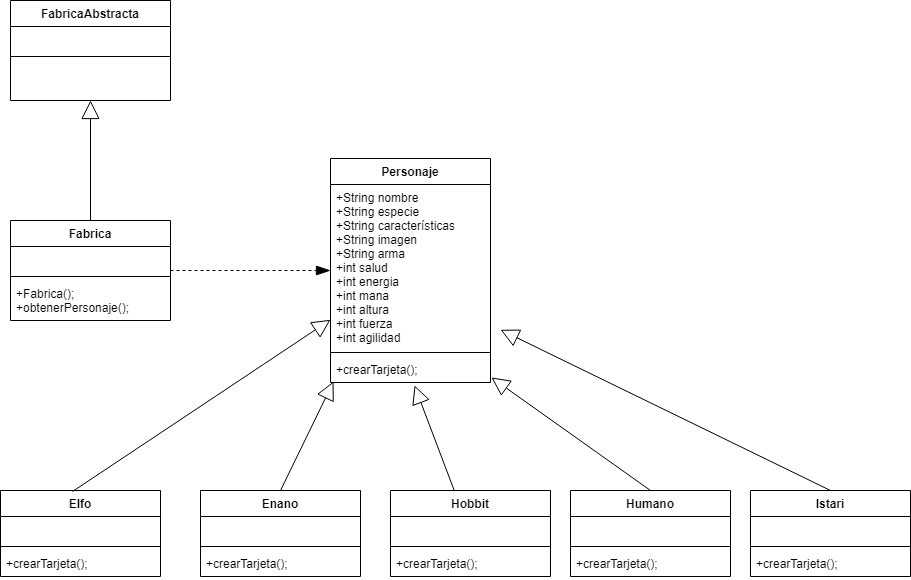

The diagram above was exported from draw.io. Its source (the exported page's mxGraphModel, read from the mxfile embedded in the PNG):
<mxGraphModel dx="41" dy="1651" grid="1" gridSize="10" guides="1" tooltips="1" connect="1" arrows="1" fold="1" page="1" pageScale="1" pageWidth="827" pageHeight="1169" math="0" shadow="0">
  <root>
    <mxCell id="r16jr48wKA6p0D5_JZsJ-0" />
    <mxCell id="r16jr48wKA6p0D5_JZsJ-1" parent="r16jr48wKA6p0D5_JZsJ-0" />
    <mxCell id="r16jr48wKA6p0D5_JZsJ-2" value="Personaje" style="swimlane;fontStyle=1;align=center;verticalAlign=top;childLayout=stackLayout;horizontal=1;startSize=26;horizontalStack=0;resizeParent=1;resizeParentMax=0;resizeLast=0;collapsible=1;marginBottom=0;" parent="r16jr48wKA6p0D5_JZsJ-1" vertex="1">
      <mxGeometry x="1180" y="-302" width="160" height="224" as="geometry" />
    </mxCell>
    <mxCell id="r16jr48wKA6p0D5_JZsJ-3" value="+String nombre&#10;+String especie&#10;+String características&#10;+String imagen&#10;+String arma&#10;+int salud&#10;+int energia&#10;+int mana&#10;+int altura&#10;+int fuerza&#10;+int agilidad" style="text;strokeColor=none;fillColor=none;align=left;verticalAlign=top;spacingLeft=4;spacingRight=4;overflow=hidden;rotatable=0;points=[[0,0.5],[1,0.5]];portConstraint=eastwest;" parent="r16jr48wKA6p0D5_JZsJ-2" vertex="1">
      <mxGeometry y="26" width="160" height="164" as="geometry" />
    </mxCell>
    <mxCell id="r16jr48wKA6p0D5_JZsJ-4" value="" style="line;strokeWidth=1;fillColor=none;align=left;verticalAlign=middle;spacingTop=-1;spacingLeft=3;spacingRight=3;rotatable=0;labelPosition=right;points=[];portConstraint=eastwest;" parent="r16jr48wKA6p0D5_JZsJ-2" vertex="1">
      <mxGeometry y="190" width="160" height="8" as="geometry" />
    </mxCell>
    <mxCell id="r16jr48wKA6p0D5_JZsJ-5" value="+crearTarjeta();" style="text;strokeColor=none;fillColor=none;align=left;verticalAlign=top;spacingLeft=4;spacingRight=4;overflow=hidden;rotatable=0;points=[[0,0.5],[1,0.5]];portConstraint=eastwest;" parent="r16jr48wKA6p0D5_JZsJ-2" vertex="1">
      <mxGeometry y="198" width="160" height="26" as="geometry" />
    </mxCell>
    <mxCell id="r16jr48wKA6p0D5_JZsJ-6" value="Fabrica" style="swimlane;fontStyle=1;align=center;verticalAlign=top;childLayout=stackLayout;horizontal=1;startSize=26;horizontalStack=0;resizeParent=1;resizeParentMax=0;resizeLast=0;collapsible=1;marginBottom=0;" parent="r16jr48wKA6p0D5_JZsJ-1" vertex="1">
      <mxGeometry x="860" y="-240" width="160" height="100" as="geometry" />
    </mxCell>
    <mxCell id="r16jr48wKA6p0D5_JZsJ-7" value=" " style="text;strokeColor=none;fillColor=none;align=left;verticalAlign=top;spacingLeft=4;spacingRight=4;overflow=hidden;rotatable=0;points=[[0,0.5],[1,0.5]];portConstraint=eastwest;" parent="r16jr48wKA6p0D5_JZsJ-6" vertex="1">
      <mxGeometry y="26" width="160" height="26" as="geometry" />
    </mxCell>
    <mxCell id="r16jr48wKA6p0D5_JZsJ-8" value="" style="line;strokeWidth=1;fillColor=none;align=left;verticalAlign=middle;spacingTop=-1;spacingLeft=3;spacingRight=3;rotatable=0;labelPosition=right;points=[];portConstraint=eastwest;" parent="r16jr48wKA6p0D5_JZsJ-6" vertex="1">
      <mxGeometry y="52" width="160" height="8" as="geometry" />
    </mxCell>
    <mxCell id="r16jr48wKA6p0D5_JZsJ-9" value="+Fabrica();&#10;+obtenerPersonaje();" style="text;strokeColor=none;fillColor=none;align=left;verticalAlign=top;spacingLeft=4;spacingRight=4;overflow=hidden;rotatable=0;points=[[0,0.5],[1,0.5]];portConstraint=eastwest;" parent="r16jr48wKA6p0D5_JZsJ-6" vertex="1">
      <mxGeometry y="60" width="160" height="40" as="geometry" />
    </mxCell>
    <mxCell id="r16jr48wKA6p0D5_JZsJ-10" value="Elfo" style="swimlane;fontStyle=1;align=center;verticalAlign=top;childLayout=stackLayout;horizontal=1;startSize=26;horizontalStack=0;resizeParent=1;resizeParentMax=0;resizeLast=0;collapsible=1;marginBottom=0;" parent="r16jr48wKA6p0D5_JZsJ-1" vertex="1">
      <mxGeometry x="850" y="30" width="160" height="86" as="geometry" />
    </mxCell>
    <mxCell id="r16jr48wKA6p0D5_JZsJ-11" value=" " style="text;strokeColor=none;fillColor=none;align=left;verticalAlign=top;spacingLeft=4;spacingRight=4;overflow=hidden;rotatable=0;points=[[0,0.5],[1,0.5]];portConstraint=eastwest;" parent="r16jr48wKA6p0D5_JZsJ-10" vertex="1">
      <mxGeometry y="26" width="160" height="26" as="geometry" />
    </mxCell>
    <mxCell id="r16jr48wKA6p0D5_JZsJ-12" value="" style="line;strokeWidth=1;fillColor=none;align=left;verticalAlign=middle;spacingTop=-1;spacingLeft=3;spacingRight=3;rotatable=0;labelPosition=right;points=[];portConstraint=eastwest;" parent="r16jr48wKA6p0D5_JZsJ-10" vertex="1">
      <mxGeometry y="52" width="160" height="8" as="geometry" />
    </mxCell>
    <mxCell id="r16jr48wKA6p0D5_JZsJ-13" value="+crearTarjeta();" style="text;strokeColor=none;fillColor=none;align=left;verticalAlign=top;spacingLeft=4;spacingRight=4;overflow=hidden;rotatable=0;points=[[0,0.5],[1,0.5]];portConstraint=eastwest;" parent="r16jr48wKA6p0D5_JZsJ-10" vertex="1">
      <mxGeometry y="60" width="160" height="26" as="geometry" />
    </mxCell>
    <mxCell id="r16jr48wKA6p0D5_JZsJ-14" value="FabricaAbstracta" style="swimlane;fontStyle=1;align=center;verticalAlign=top;childLayout=stackLayout;horizontal=1;startSize=26;horizontalStack=0;resizeParent=1;resizeParentMax=0;resizeLast=0;collapsible=1;marginBottom=0;" parent="r16jr48wKA6p0D5_JZsJ-1" vertex="1">
      <mxGeometry x="860" y="-460" width="160" height="100" as="geometry" />
    </mxCell>
    <mxCell id="r16jr48wKA6p0D5_JZsJ-15" value=" " style="text;strokeColor=none;fillColor=none;align=left;verticalAlign=top;spacingLeft=4;spacingRight=4;overflow=hidden;rotatable=0;points=[[0,0.5],[1,0.5]];portConstraint=eastwest;" parent="r16jr48wKA6p0D5_JZsJ-14" vertex="1">
      <mxGeometry y="26" width="160" height="26" as="geometry" />
    </mxCell>
    <mxCell id="r16jr48wKA6p0D5_JZsJ-16" value="" style="line;strokeWidth=1;fillColor=none;align=left;verticalAlign=middle;spacingTop=-1;spacingLeft=3;spacingRight=3;rotatable=0;labelPosition=right;points=[];portConstraint=eastwest;" parent="r16jr48wKA6p0D5_JZsJ-14" vertex="1">
      <mxGeometry y="52" width="160" height="8" as="geometry" />
    </mxCell>
    <mxCell id="r16jr48wKA6p0D5_JZsJ-17" value=" " style="text;strokeColor=none;fillColor=none;align=left;verticalAlign=top;spacingLeft=4;spacingRight=4;overflow=hidden;rotatable=0;points=[[0,0.5],[1,0.5]];portConstraint=eastwest;" parent="r16jr48wKA6p0D5_JZsJ-14" vertex="1">
      <mxGeometry y="60" width="160" height="40" as="geometry" />
    </mxCell>
    <mxCell id="r16jr48wKA6p0D5_JZsJ-18" value="" style="endArrow=block;endSize=16;endFill=0;html=1;rounded=0;strokeWidth=1;" parent="r16jr48wKA6p0D5_JZsJ-1" source="r16jr48wKA6p0D5_JZsJ-6" target="r16jr48wKA6p0D5_JZsJ-17" edge="1">
      <mxGeometry width="160" relative="1" as="geometry">
        <mxPoint x="1100" y="-270" as="sourcePoint" />
        <mxPoint x="1260" y="-270" as="targetPoint" />
      </mxGeometry>
    </mxCell>
    <mxCell id="r16jr48wKA6p0D5_JZsJ-19" value="" style="endArrow=blockThin;dashed=1;endFill=1;endSize=12;html=1;rounded=0;strokeWidth=1;" parent="r16jr48wKA6p0D5_JZsJ-1" source="r16jr48wKA6p0D5_JZsJ-6" target="r16jr48wKA6p0D5_JZsJ-2" edge="1">
      <mxGeometry width="160" relative="1" as="geometry">
        <mxPoint x="1100" y="-270" as="sourcePoint" />
        <mxPoint x="1260" y="-270" as="targetPoint" />
      </mxGeometry>
    </mxCell>
    <mxCell id="X0vn5Mrcoy292xZSh-c6-0" value="Istari" style="swimlane;fontStyle=1;align=center;verticalAlign=top;childLayout=stackLayout;horizontal=1;startSize=26;horizontalStack=0;resizeParent=1;resizeParentMax=0;resizeLast=0;collapsible=1;marginBottom=0;" parent="r16jr48wKA6p0D5_JZsJ-1" vertex="1">
      <mxGeometry x="1600" y="30" width="160" height="86" as="geometry" />
    </mxCell>
    <mxCell id="X0vn5Mrcoy292xZSh-c6-1" value=" " style="text;strokeColor=none;fillColor=none;align=left;verticalAlign=top;spacingLeft=4;spacingRight=4;overflow=hidden;rotatable=0;points=[[0,0.5],[1,0.5]];portConstraint=eastwest;" parent="X0vn5Mrcoy292xZSh-c6-0" vertex="1">
      <mxGeometry y="26" width="160" height="26" as="geometry" />
    </mxCell>
    <mxCell id="X0vn5Mrcoy292xZSh-c6-2" value="" style="line;strokeWidth=1;fillColor=none;align=left;verticalAlign=middle;spacingTop=-1;spacingLeft=3;spacingRight=3;rotatable=0;labelPosition=right;points=[];portConstraint=eastwest;" parent="X0vn5Mrcoy292xZSh-c6-0" vertex="1">
      <mxGeometry y="52" width="160" height="8" as="geometry" />
    </mxCell>
    <mxCell id="X0vn5Mrcoy292xZSh-c6-3" value="+crearTarjeta();" style="text;strokeColor=none;fillColor=none;align=left;verticalAlign=top;spacingLeft=4;spacingRight=4;overflow=hidden;rotatable=0;points=[[0,0.5],[1,0.5]];portConstraint=eastwest;" parent="X0vn5Mrcoy292xZSh-c6-0" vertex="1">
      <mxGeometry y="60" width="160" height="26" as="geometry" />
    </mxCell>
    <mxCell id="X0vn5Mrcoy292xZSh-c6-4" value="Humano" style="swimlane;fontStyle=1;align=center;verticalAlign=top;childLayout=stackLayout;horizontal=1;startSize=26;horizontalStack=0;resizeParent=1;resizeParentMax=0;resizeLast=0;collapsible=1;marginBottom=0;" parent="r16jr48wKA6p0D5_JZsJ-1" vertex="1">
      <mxGeometry x="1420" y="30" width="160" height="86" as="geometry" />
    </mxCell>
    <mxCell id="X0vn5Mrcoy292xZSh-c6-5" value=" " style="text;strokeColor=none;fillColor=none;align=left;verticalAlign=top;spacingLeft=4;spacingRight=4;overflow=hidden;rotatable=0;points=[[0,0.5],[1,0.5]];portConstraint=eastwest;" parent="X0vn5Mrcoy292xZSh-c6-4" vertex="1">
      <mxGeometry y="26" width="160" height="26" as="geometry" />
    </mxCell>
    <mxCell id="X0vn5Mrcoy292xZSh-c6-6" value="" style="line;strokeWidth=1;fillColor=none;align=left;verticalAlign=middle;spacingTop=-1;spacingLeft=3;spacingRight=3;rotatable=0;labelPosition=right;points=[];portConstraint=eastwest;" parent="X0vn5Mrcoy292xZSh-c6-4" vertex="1">
      <mxGeometry y="52" width="160" height="8" as="geometry" />
    </mxCell>
    <mxCell id="X0vn5Mrcoy292xZSh-c6-7" value="+crearTarjeta();" style="text;strokeColor=none;fillColor=none;align=left;verticalAlign=top;spacingLeft=4;spacingRight=4;overflow=hidden;rotatable=0;points=[[0,0.5],[1,0.5]];portConstraint=eastwest;" parent="X0vn5Mrcoy292xZSh-c6-4" vertex="1">
      <mxGeometry y="60" width="160" height="26" as="geometry" />
    </mxCell>
    <mxCell id="X0vn5Mrcoy292xZSh-c6-8" value="Hobbit" style="swimlane;fontStyle=1;align=center;verticalAlign=top;childLayout=stackLayout;horizontal=1;startSize=26;horizontalStack=0;resizeParent=1;resizeParentMax=0;resizeLast=0;collapsible=1;marginBottom=0;" parent="r16jr48wKA6p0D5_JZsJ-1" vertex="1">
      <mxGeometry x="1240" y="30" width="160" height="86" as="geometry" />
    </mxCell>
    <mxCell id="X0vn5Mrcoy292xZSh-c6-9" value=" " style="text;strokeColor=none;fillColor=none;align=left;verticalAlign=top;spacingLeft=4;spacingRight=4;overflow=hidden;rotatable=0;points=[[0,0.5],[1,0.5]];portConstraint=eastwest;" parent="X0vn5Mrcoy292xZSh-c6-8" vertex="1">
      <mxGeometry y="26" width="160" height="26" as="geometry" />
    </mxCell>
    <mxCell id="X0vn5Mrcoy292xZSh-c6-10" value="" style="line;strokeWidth=1;fillColor=none;align=left;verticalAlign=middle;spacingTop=-1;spacingLeft=3;spacingRight=3;rotatable=0;labelPosition=right;points=[];portConstraint=eastwest;" parent="X0vn5Mrcoy292xZSh-c6-8" vertex="1">
      <mxGeometry y="52" width="160" height="8" as="geometry" />
    </mxCell>
    <mxCell id="X0vn5Mrcoy292xZSh-c6-11" value="+crearTarjeta();" style="text;strokeColor=none;fillColor=none;align=left;verticalAlign=top;spacingLeft=4;spacingRight=4;overflow=hidden;rotatable=0;points=[[0,0.5],[1,0.5]];portConstraint=eastwest;" parent="X0vn5Mrcoy292xZSh-c6-8" vertex="1">
      <mxGeometry y="60" width="160" height="26" as="geometry" />
    </mxCell>
    <mxCell id="X0vn5Mrcoy292xZSh-c6-12" value="Enano" style="swimlane;fontStyle=1;align=center;verticalAlign=top;childLayout=stackLayout;horizontal=1;startSize=26;horizontalStack=0;resizeParent=1;resizeParentMax=0;resizeLast=0;collapsible=1;marginBottom=0;" parent="r16jr48wKA6p0D5_JZsJ-1" vertex="1">
      <mxGeometry x="1050" y="30" width="160" height="86" as="geometry" />
    </mxCell>
    <mxCell id="X0vn5Mrcoy292xZSh-c6-13" value=" " style="text;strokeColor=none;fillColor=none;align=left;verticalAlign=top;spacingLeft=4;spacingRight=4;overflow=hidden;rotatable=0;points=[[0,0.5],[1,0.5]];portConstraint=eastwest;" parent="X0vn5Mrcoy292xZSh-c6-12" vertex="1">
      <mxGeometry y="26" width="160" height="26" as="geometry" />
    </mxCell>
    <mxCell id="X0vn5Mrcoy292xZSh-c6-14" value="" style="line;strokeWidth=1;fillColor=none;align=left;verticalAlign=middle;spacingTop=-1;spacingLeft=3;spacingRight=3;rotatable=0;labelPosition=right;points=[];portConstraint=eastwest;" parent="X0vn5Mrcoy292xZSh-c6-12" vertex="1">
      <mxGeometry y="52" width="160" height="8" as="geometry" />
    </mxCell>
    <mxCell id="X0vn5Mrcoy292xZSh-c6-15" value="+crearTarjeta();" style="text;strokeColor=none;fillColor=none;align=left;verticalAlign=top;spacingLeft=4;spacingRight=4;overflow=hidden;rotatable=0;points=[[0,0.5],[1,0.5]];portConstraint=eastwest;" parent="X0vn5Mrcoy292xZSh-c6-12" vertex="1">
      <mxGeometry y="60" width="160" height="26" as="geometry" />
    </mxCell>
    <mxCell id="nqcJ2jc9yrutuO4U02GN-0" value="" style="endArrow=block;endSize=16;endFill=0;html=1;rounded=0;exitX=0.45;exitY=0.012;exitDx=0;exitDy=0;exitPerimeter=0;" parent="r16jr48wKA6p0D5_JZsJ-1" source="r16jr48wKA6p0D5_JZsJ-10" target="r16jr48wKA6p0D5_JZsJ-3" edge="1">
      <mxGeometry width="160" relative="1" as="geometry">
        <mxPoint x="1150" y="10" as="sourcePoint" />
        <mxPoint x="1310" y="10" as="targetPoint" />
      </mxGeometry>
    </mxCell>
    <mxCell id="nqcJ2jc9yrutuO4U02GN-2" value="" style="endArrow=block;endSize=16;endFill=0;html=1;rounded=0;exitX=0.5;exitY=0;exitDx=0;exitDy=0;entryX=1.063;entryY=0.886;entryDx=0;entryDy=0;entryPerimeter=0;" parent="r16jr48wKA6p0D5_JZsJ-1" source="X0vn5Mrcoy292xZSh-c6-0" target="r16jr48wKA6p0D5_JZsJ-3" edge="1">
      <mxGeometry width="160" relative="1" as="geometry">
        <mxPoint x="932" y="41.031999999999925" as="sourcePoint" />
        <mxPoint x="1190" y="-130.73798816568046" as="targetPoint" />
      </mxGeometry>
    </mxCell>
    <mxCell id="nqcJ2jc9yrutuO4U02GN-3" value="" style="endArrow=block;endSize=16;endFill=0;html=1;rounded=0;exitX=0.5;exitY=0;exitDx=0;exitDy=0;entryX=1.006;entryY=0.808;entryDx=0;entryDy=0;entryPerimeter=0;" parent="r16jr48wKA6p0D5_JZsJ-1" source="X0vn5Mrcoy292xZSh-c6-4" target="r16jr48wKA6p0D5_JZsJ-5" edge="1">
      <mxGeometry width="160" relative="1" as="geometry">
        <mxPoint x="942" y="51.031999999999925" as="sourcePoint" />
        <mxPoint x="1200" y="-120.73798816568046" as="targetPoint" />
      </mxGeometry>
    </mxCell>
    <mxCell id="nqcJ2jc9yrutuO4U02GN-4" value="" style="endArrow=block;endSize=16;endFill=0;html=1;rounded=0;entryX=0.525;entryY=1.115;entryDx=0;entryDy=0;entryPerimeter=0;" parent="r16jr48wKA6p0D5_JZsJ-1" source="X0vn5Mrcoy292xZSh-c6-8" target="r16jr48wKA6p0D5_JZsJ-5" edge="1">
      <mxGeometry width="160" relative="1" as="geometry">
        <mxPoint x="952" y="61.031999999999925" as="sourcePoint" />
        <mxPoint x="1210" y="-110.73798816568046" as="targetPoint" />
      </mxGeometry>
    </mxCell>
    <mxCell id="nqcJ2jc9yrutuO4U02GN-5" value="" style="endArrow=block;endSize=16;endFill=0;html=1;rounded=0;exitX=0.5;exitY=0;exitDx=0;exitDy=0;entryX=0.019;entryY=0.962;entryDx=0;entryDy=0;entryPerimeter=0;" parent="r16jr48wKA6p0D5_JZsJ-1" source="X0vn5Mrcoy292xZSh-c6-12" target="r16jr48wKA6p0D5_JZsJ-5" edge="1">
      <mxGeometry width="160" relative="1" as="geometry">
        <mxPoint x="962" y="71.03199999999993" as="sourcePoint" />
        <mxPoint x="1220" y="-100.73798816568046" as="targetPoint" />
      </mxGeometry>
    </mxCell>
  </root>
</mxGraphModel>